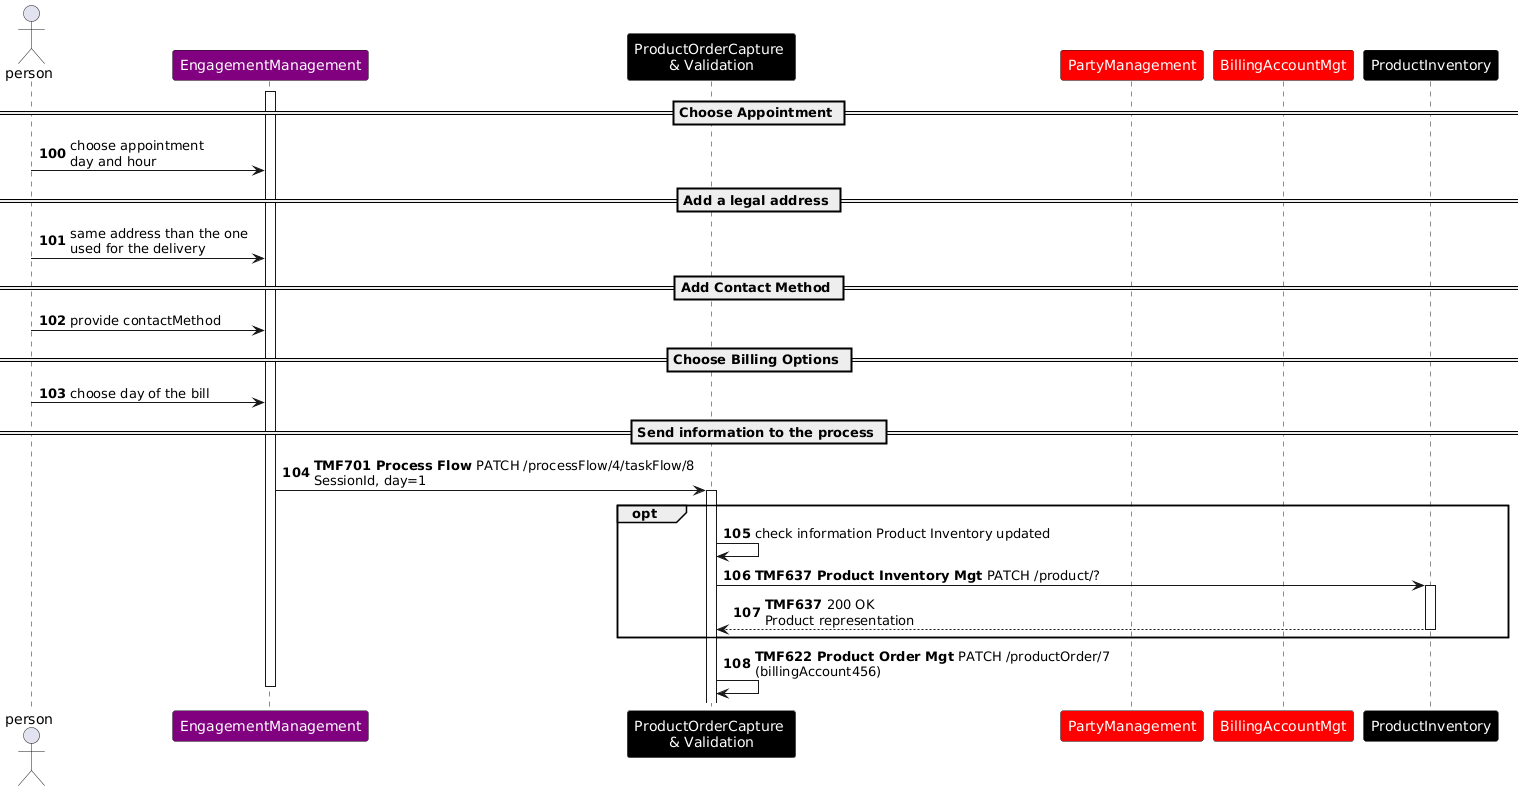

The diagram above was rendered by PlantUML. Its source (embedded in the PNG):
@startuml
skinparam ParticipantFontColor automatic
autonumber 100
actor person
participant EngagementManagement as EM #Purple
participant "ProductOrderCapture \n& Validation" as POCV #Black
participant PartyManagement  as PM #Red
participant BillingAccountMgt as BAM #Red
participant ProductInventory as PI #Black
activate EM
== Choose Appointment ==
person -> EM : choose appointment\nday and hour
== Add a legal address ==
person -> EM : same address than the one\nused for the delivery
== Add Contact Method ==
person-> EM: provide contactMethod
== Choose Billing Options ==
person -> EM: choose day of the bill
== Send information to the process ==
EM -> POCV : **TMF701 Process Flow** PATCH /processFlow/4/taskFlow/8\nSessionId, day=1
activate POCV
opt
POCV -> POCV : check information Product Inventory updated
POCV -> PI : **TMF637 Product Inventory Mgt** PATCH /product/?
activate PI
PI --> POCV : **TMF637** 200 OK\nProduct representation
deactivate PI
end
POCV -> POCV: **TMF622 Product Order Mgt** PATCH /productOrder/7\n(billingAccount456)
deactivate EM
@enduml